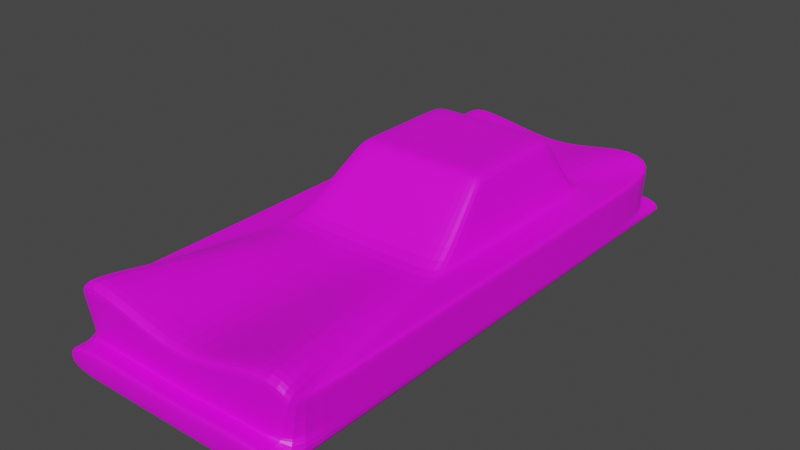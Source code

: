 # Source: better-car.blend  (saved by Blender 3.4.6; exported with 4.5.12 LTS)
import bpy
from mathutils import Matrix  # noqa: F401  (used for matrix-valued properties, if any)

bpy.ops.wm.read_factory_settings(use_empty=True)
scene = bpy.context.scene
scene.name = 'Scene'

# ---- collections
col_collection = bpy.data.collections.new('Collection'); scene.collection.children.link(col_collection)

# ---- images (referenced by path relative to the original .blend; pixels are not part of the script)
import os
ASSET_DIR = os.environ.get("B2B_ASSET_DIR", "")  # directory of the original .blend (textures are referenced by path, not embedded)
HERE = os.path.dirname(os.path.abspath(__file__))  # packed textures are extracted next to this script under _unpacked/

def load_image(name, relpath, width, height, colorspace="sRGB"):
    """Load a texture the original file referenced (path relative to the .blend, or extracted next to this script)."""
    p = next((c for c in (os.path.join(HERE, relpath), os.path.join(ASSET_DIR, relpath)) if relpath and os.path.exists(c)), "")
    if p:
        img = bpy.data.images.load(p, check_existing=True)
        img.name = name
    else:  # same state as the original file: an image datablock whose file is absent (Cycles renders it pink)
        img = bpy.data.images.new(name, width, height)
        img.source = "FILE"
        img.filepath = "//" + (relpath or name)
    img.colorspace_settings.name = colorspace
    return img
img_carbase = load_image('CarBase', 'CarBase.png', 1024, 1024, 'sRGB')

# ---- materials (node trees are filled in below, after node groups)
mat_material = bpy.data.materials.new('Material')
mat_material.alpha_threshold = 0.0
mat_material.use_transparent_shadow = False
mat_material.roughness = 0.5
mat_material.line_color = (0.0, 0.0, 0.0, 1.0)

# ---- material node trees
mat_material.use_nodes = True; mat_material.node_tree.nodes.clear()
_N = mat_material.node_tree.nodes; _L = mat_material.node_tree.links
n0 = _N.new('ShaderNodeOutputMaterial'); n0.name = 'Material Output'; n0.location = (300, 300)
n1 = _N.new('ShaderNodeBsdfPrincipled'); n1.name = 'Principled BSDF'; n1.location = (10, 300)
n1.distribution = 'GGX'
n1.subsurface_method = 'RANDOM_WALK_SKIN'
n1.inputs[3].default_value = 1.45
n1.inputs[27].default_value = (0.0, 0.0, 0.0, 1.0)
n1.inputs[28].default_value = 1.0
n2 = _N.new('ShaderNodeTexImage'); n2.name = 'Image Texture'; n2.location = (-280, 278)
n2.image = img_carbase
_L.new(n1.outputs[0], n0.inputs[0])
_L.new(n2.outputs[0], n1.inputs[0])
n0.is_active_output = True

# ---- world
world_world = bpy.data.worlds.new('World'); scene.world = world_world
world_world.use_nodes = True; world_world.node_tree.nodes.clear()
_N = world_world.node_tree.nodes; _L = world_world.node_tree.links
n0 = _N.new('ShaderNodeOutputWorld'); n0.name = 'World Output'; n0.location = (300, 300)
n1 = _N.new('ShaderNodeBackground'); n1.name = 'Background'; n1.location = (10, 300)
n1.inputs[0].default_value = (0.05088, 0.05088, 0.05088, 1.0)
_L.new(n1.outputs[0], n0.inputs[0])
n0.is_active_output = True
world_world.color = (0.05088, 0.05088, 0.05088)
world_world.use_sun_shadow = False
world_world.sun_shadow_jitter_overblur = 0.0

# ---- meshes
me_cube = bpy.data.meshes.new('Cube')
me_cube.from_pydata([(0.9993, 2.213, 0.15), (0.9993, -2.187, 0.15), (-1.001, 2.213, 0.15), (-1.001, -2.187, 0.15), (0.7049, -1.431, 0.65), (0.7049, 0.4577, 0.65), (-0.7062, 0.4577, 0.65), (-0.7062, -1.431, 0.65), (-1.001, -2.187, 0.65), (0.9993, -2.187, 0.65), (0.9993, 2.213, 0.65), (-1.001, 2.213, 0.65), (0.5638, -1.159, 1.15), (0.5638, -0.2144, 1.15), (-0.5651, -0.2144, 1.15), (-0.5651, -1.159, 1.15), (-0.7907, -2.187, 0.8), (-0.2007, -2.187, 0.65), (0.1993, -2.187, 0.65), (0.8893, -2.187, 0.8), (0.5993, 2.213, 0.15), (0.1993, 2.213, 0.15), (-0.2007, 2.213, 0.15), (-0.6007, 2.213, 0.15), (-0.6007, -2.187, 0.15), (-0.2007, -2.187, 0.15), (0.1993, -2.187, 0.15), (0.5993, -2.187, 0.15), (0.9593, 2.213, 0.9), (0.1993, 2.213, 0.65), (-0.2007, 2.213, 0.65), (-0.9607, 2.213, 0.9), (-0.424, -1.431, 0.65), (-0.1418, -1.431, 0.65), (0.1405, -1.431, 0.65), (0.4227, -1.431, 0.65), (0.4227, 0.4577, 0.65), (0.1405, 0.4577, 0.65), (-0.1418, 0.4577, 0.65), (-0.424, 0.4577, 0.65), (-0.3393, -1.159, 1.15), (-0.1135, -1.159, 1.15), (0.1122, -1.159, 1.15), (0.338, -1.159, 1.15), (0.338, -0.2144, 1.15), (0.1122, -0.2144, 1.15), (-0.1135, -0.2144, 1.15), (-0.3393, -0.2144, 1.15), (0.9993, 2.213, 0.575), (-1.001, 2.213, 0.575), (-1.001, -2.187, 0.575), (0.9993, -2.187, 0.575), (0.8458, -2.187, 0.7025), (0.1993, -2.187, 0.575), (-0.2007, -2.187, 0.575), (-0.7622, -2.187, 0.7025), (-0.9067, 2.213, 0.7875), (-0.2007, 2.213, 0.575), (0.1993, 2.213, 0.575), (0.9053, 2.213, 0.7875), (-1.001, 2.213, 0.3525), (-1.001, -2.187, 0.2925), (0.9993, -2.187, 0.2925), (0.9993, 2.213, 0.3525), (0.624, -2.187, 0.3053), (0.1993, -2.187, 0.2925), (-0.2007, -2.187, 0.2925), (-0.6168, -2.187, 0.3053), (-0.6313, 2.213, 0.3738), (-0.2007, 2.213, 0.3525), (0.1993, 2.213, 0.3525), (0.6299, 2.213, 0.3738), (0.9993, 2.363, 0.15), (-1.001, 2.363, 0.15), (0.5993, 2.363, 0.15), (0.1993, 2.363, 0.15), (-0.2007, 2.363, 0.15), (-0.6007, 2.363, 0.15), (-1.001, 2.363, 0.3525), (0.9993, 2.363, 0.3525), (-0.6313, 2.363, 0.3738), (-0.2007, 2.363, 0.3525), (0.1993, 2.363, 0.3525), (0.6299, 2.363, 0.3738), (0.9993, -2.337, 0.15), (-1.001, -2.337, 0.15), (-0.6007, -2.337, 0.15), (-0.2007, -2.337, 0.15), (0.1993, -2.337, 0.15), (0.5993, -2.337, 0.15), (-1.001, -2.337, 0.2925), (0.9993, -2.337, 0.2925), (0.624, -2.337, 0.3053), (0.1993, -2.337, 0.2925), (-0.2007, -2.337, 0.2925), (-0.6168, -2.337, 0.3053), (0.624, -2.209, 0.3053), (0.9993, -2.209, 0.2925), (-0.6168, -2.209, 0.3053), (-0.2007, -2.209, 0.2925), (-0.6007, -2.209, 0.15), (-0.2007, -2.209, 0.15), (-1.001, -2.209, 0.2925), (-1.001, -2.209, 0.15), (0.1993, -2.209, 0.2925), (0.1993, -2.209, 0.15), (0.9993, -2.209, 0.15), (0.5993, -2.209, 0.15), (0.9993, -2.298, 0.2925), (-0.2007, -2.298, 0.2925), (-0.6007, -2.298, 0.15), (-1.001, -2.298, 0.2925), (0.9993, -2.298, 0.15), (0.624, -2.298, 0.3053), (-0.6168, -2.298, 0.3053), (-0.2007, -2.298, 0.15), (-1.001, -2.298, 0.15), (0.1993, -2.298, 0.2925), (0.1993, -2.298, 0.15), (0.5993, -2.298, 0.15), (-1.001, 2.326, 0.3525), (-1.001, 2.326, 0.15), (0.1993, 2.326, 0.3525), (-0.2007, 2.326, 0.3525), (0.5993, 2.326, 0.15), (0.1993, 2.326, 0.15), (0.6299, 2.326, 0.3738), (0.9993, 2.326, 0.3525), (-0.6313, 2.326, 0.3738), (-0.2007, 2.326, 0.15), (0.9993, 2.326, 0.15), (-0.6007, 2.326, 0.15), (-1.001, 2.247, 0.3525), (0.1993, 2.247, 0.3525), (0.1993, 2.247, 0.15), (0.6299, 2.247, 0.3738), (0.9993, 2.247, 0.3525), (-0.6313, 2.247, 0.3738), (-0.2007, 2.247, 0.15), (0.9993, 2.247, 0.15), (-1.001, 2.247, 0.15), (-0.2007, 2.247, 0.3525), (0.5993, 2.247, 0.15), (-0.6007, 2.247, 0.15), (0.9993, 2.213, 0.3748), (0.6462, -2.187, 0.345), (0.1993, -2.187, 0.3208), (-0.2007, -2.187, 0.3208), (-0.6313, -2.187, 0.345), (-0.6588, 2.213, 0.4151), (-0.2007, 2.213, 0.3748), (0.1993, 2.213, 0.3748), (0.6575, 2.213, 0.4151), (-1.001, 2.213, 0.3748), (-1.001, -2.187, 0.3208), (0.9993, -2.187, 0.3208), (-0.7356, -1.506, 0.65), (0.7343, -1.506, 0.65), (0.7343, 0.6333, 0.65), (-0.7356, 0.6333, 0.65), (0.4763, 0.6333, 0.675), (0.1463, 0.6333, 0.65), (-0.1476, 0.6333, 0.65), (-0.4776, 0.6333, 0.675), (-0.4606, -1.506, 0.665), (-0.1476, -1.506, 0.65), (0.1463, -1.506, 0.65), (0.4693, -1.506, 0.665), (0.9463, -2.05, 0.65), (0.9463, 1.897, 0.65), (0.8627, 1.897, 0.855), (0.1887, 1.897, 0.65), (-0.19, 1.897, 0.65), (-0.864, 1.897, 0.855), (-0.7246, -2.05, 0.773), (-0.19, -2.05, 0.65), (0.1887, -2.05, 0.65), (0.8053, -2.05, 0.773), (-0.9476, -2.05, 0.65), (-0.9476, 1.897, 0.65), (0.9993, 1.773, 0.65), (-1.001, 1.773, 0.65), (0.9993, 1.773, 0.15), (-1.001, 1.773, 0.15), (0.7049, 0.2688, 0.65), (-0.7062, 0.2688, 0.65), (0.5638, -0.3088, 1.15), (-0.5651, -0.3088, 1.15), (0.338, -0.3088, 1.15), (0.1122, -0.3088, 1.15), (-0.1135, -0.3088, 1.15), (-0.3393, -0.3088, 1.15), (0.5993, 1.773, 0.15), (0.1993, 1.773, 0.15), (-0.2007, 1.773, 0.15), (-0.6007, 1.773, 0.15), (0.9993, 1.773, 0.575), (-1.001, 1.773, 0.575), (-1.001, 1.773, 0.3465), (0.9993, 1.773, 0.3465), (-1.001, 1.773, 0.3694), (0.9993, 1.773, 0.3694), (-0.7356, 0.4193, 0.65), (0.7343, 0.4193, 0.65), (-0.9476, 1.503, 0.65), (0.9463, 1.503, 0.65), (-1.001, -1.395, 0.65), (-1.001, -1.395, 0.15), (-0.7062, -1.091, 0.65), (-0.5651, -0.9887, 1.15), (0.5993, -1.395, 0.15), (0.1993, -1.395, 0.15), (-0.2007, -1.395, 0.15), (-0.6007, -1.395, 0.15), (-1.001, -1.395, 0.575), (-1.001, -1.395, 0.3033), (-1.001, -1.395, 0.3305), (0.7343, -1.121, 0.65), (0.9463, -1.34, 0.65), (0.9993, -1.395, 0.65), (0.9993, -1.395, 0.15), (0.7049, -1.091, 0.65), (0.5638, -0.9887, 1.15), (0.338, -0.9887, 1.15), (0.1122, -0.9887, 1.15), (-0.1135, -0.9887, 1.15), (-0.3393, -0.9887, 1.15), (0.9993, -1.395, 0.575), (0.9993, -1.395, 0.3033), (0.9993, -1.395, 0.3305), (-0.7356, -1.121, 0.65), (-0.9476, -1.34, 0.65), (-0.5933, -0.08, 1.05), (-0.5933, -1.213, 1.05), (0.592, -1.213, 1.05), (0.592, -0.08, 1.05), (-0.3562, -0.08, 1.05), (-0.1192, -0.08, 1.05), (0.1179, -0.08, 1.05), (0.3549, -0.08, 1.05), (0.3549, -1.213, 1.05), (0.1179, -1.213, 1.05), (-0.1192, -1.213, 1.05), (-0.3562, -1.213, 1.05), (0.592, -0.1933, 1.05), (-0.5933, -0.1933, 1.05), (-0.5933, -1.009, 1.05), (0.592, -1.009, 1.05)], [], [(213, 24, 3, 207), (197, 181, 11, 49), (245, 187, 14, 232), (59, 28, 10, 48), (55, 16, 8, 50), (227, 219, 9, 51), (177, 19, 9, 168), (205, 180, 10, 169), (231, 206, 8, 178), (173, 31, 11, 179), (226, 209, 15, 40), (243, 40, 15, 233), (239, 44, 13, 235), (247, 222, 12, 234), (232, 14, 47, 236), (236, 47, 46, 237), (237, 46, 45, 238), (238, 45, 44, 239), (234, 12, 43, 240), (240, 43, 42, 241), (241, 42, 41, 242), (242, 41, 40, 243), (222, 223, 43, 12), (223, 224, 42, 43), (224, 225, 41, 42), (225, 226, 40, 41), (169, 10, 28, 170), (170, 28, 29, 171), (171, 29, 30, 172), (172, 30, 31, 173), (178, 8, 16, 174), (174, 16, 17, 175), (175, 17, 18, 176), (176, 18, 19, 177), (51, 9, 19, 52), (52, 19, 18, 53), (53, 18, 17, 54), (54, 17, 16, 55), (49, 11, 31, 56), (56, 31, 30, 57), (57, 30, 29, 58), (58, 29, 28, 59), (220, 1, 27, 210), (210, 27, 26, 211), (211, 26, 25, 212), (212, 25, 24, 213), (151, 58, 59, 152), (150, 57, 58, 151), (149, 56, 57, 150), (153, 49, 56, 149), (147, 54, 55, 148), (146, 53, 54, 147), (145, 52, 53, 146), (155, 51, 52, 145), (229, 227, 51, 155), (148, 55, 50, 154), (152, 59, 48, 144), (200, 197, 49, 153), (183, 198, 60, 2), (127, 79, 83, 126), (117, 93, 92, 113), (220, 228, 62, 1), (116, 85, 90, 111), (115, 87, 86, 110), (113, 92, 91, 108), (114, 95, 94, 109), (126, 83, 82, 122), (125, 75, 74, 124), (120, 78, 73, 121), (122, 82, 81, 123), (74, 83, 79, 72), (73, 78, 80, 77), (77, 80, 81, 76), (76, 81, 82, 75), (75, 82, 83, 74), (128, 80, 78, 120), (129, 76, 75, 125), (130, 72, 79, 127), (123, 81, 80, 128), (121, 73, 77, 131), (131, 77, 76, 129), (124, 74, 72, 130), (86, 95, 90, 85), (84, 91, 92, 89), (89, 92, 93, 88), (88, 93, 94, 87), (87, 94, 95, 86), (118, 88, 87, 115), (111, 90, 95, 114), (108, 91, 84, 112), (109, 94, 93, 117), (119, 89, 88, 118), (112, 84, 89, 119), (110, 86, 85, 116), (24, 100, 103, 3), (1, 106, 107, 27), (27, 107, 105, 26), (66, 99, 104, 65), (62, 97, 106, 1), (61, 102, 98, 67), (26, 105, 101, 25), (67, 98, 99, 66), (64, 96, 97, 62), (25, 101, 100, 24), (3, 103, 102, 61), (65, 104, 96, 64), (100, 110, 116, 103), (106, 112, 119, 107), (107, 119, 118, 105), (99, 109, 117, 104), (97, 108, 112, 106), (102, 111, 114, 98), (105, 118, 115, 101), (98, 114, 109, 99), (96, 113, 108, 97), (101, 115, 110, 100), (103, 116, 111, 102), (104, 117, 113, 96), (142, 124, 130, 139), (143, 131, 129, 138), (140, 121, 131, 143), (141, 123, 128, 137), (139, 130, 127, 136), (138, 129, 125, 134), (137, 128, 120, 132), (133, 122, 123, 141), (132, 120, 121, 140), (134, 125, 124, 142), (135, 126, 122, 133), (136, 127, 126, 135), (63, 136, 135, 71), (71, 135, 133, 70), (21, 134, 142, 20), (60, 132, 140, 2), (70, 133, 141, 69), (68, 137, 132, 60), (22, 138, 134, 21), (0, 139, 136, 63), (69, 141, 137, 68), (2, 140, 143, 23), (23, 143, 138, 22), (20, 142, 139, 0), (198, 200, 153, 60), (71, 152, 144, 63), (67, 148, 154, 61), (228, 229, 155, 62), (62, 155, 145, 64), (64, 145, 146, 65), (65, 146, 147, 66), (66, 147, 148, 67), (60, 153, 149, 68), (68, 149, 150, 69), (69, 150, 151, 70), (70, 151, 152, 71), (34, 166, 167, 35), (33, 165, 166, 34), (32, 164, 165, 33), (7, 156, 164, 32), (38, 162, 163, 39), (37, 161, 162, 38), (36, 160, 161, 37), (5, 158, 160, 36), (39, 163, 159, 6), (208, 230, 156, 7), (184, 203, 158, 5), (35, 167, 157, 4), (166, 176, 177, 167), (165, 175, 176, 166), (164, 174, 175, 165), (156, 178, 174, 164), (162, 172, 173, 163), (161, 171, 172, 162), (160, 170, 171, 161), (158, 169, 170, 160), (163, 173, 179, 159), (230, 231, 178, 156), (203, 205, 169, 158), (167, 177, 168, 157), (217, 218, 205, 203), (159, 179, 204, 202), (221, 217, 203, 184), (6, 159, 202, 185), (63, 144, 201, 199), (215, 216, 200, 198), (0, 63, 199, 182), (207, 215, 198, 183), (216, 214, 197, 200), (144, 48, 196, 201), (22, 194, 195, 23), (21, 193, 194, 22), (20, 192, 193, 21), (0, 182, 192, 20), (46, 47, 191, 190), (45, 46, 190, 189), (44, 45, 189, 188), (13, 44, 188, 186), (235, 13, 186, 244), (47, 14, 187, 191), (179, 11, 181, 204), (218, 219, 180, 205), (48, 10, 180, 196), (246, 209, 187, 245), (214, 206, 181, 197), (23, 195, 183, 2), (50, 8, 206, 214), (233, 15, 209, 246), (168, 9, 219, 218), (154, 50, 214, 216), (3, 61, 215, 207), (61, 154, 216, 215), (4, 157, 217, 221), (157, 168, 218, 217), (202, 204, 231, 230), (185, 202, 230, 208), (199, 201, 229, 228), (182, 199, 228, 220), (201, 196, 227, 229), (194, 212, 213, 195), (193, 211, 212, 194), (192, 210, 211, 193), (182, 220, 210, 192), (190, 191, 226, 225), (189, 190, 225, 224), (188, 189, 224, 223), (186, 188, 223, 222), (244, 186, 222, 247), (191, 187, 209, 226), (204, 181, 206, 231), (196, 180, 219, 227), (195, 213, 207, 183), (184, 244, 247, 221), (7, 233, 246, 208), (208, 246, 245, 185), (5, 235, 244, 184), (33, 242, 243, 32), (34, 241, 242, 33), (35, 240, 241, 34), (4, 234, 240, 35), (37, 238, 239, 36), (38, 237, 238, 37), (39, 236, 237, 38), (6, 232, 236, 39), (221, 247, 234, 4), (36, 239, 235, 5), (32, 243, 233, 7), (185, 245, 232, 6)])
_uv = me_cube.uv_layers.new(name='UVMap')
_uv.uv.foreach_set('vector', [0.07195, 0.5701, 0.07195, 0.6876, 0.01261, 0.6876, 0.01261, 0.5701, 0.7193, 0.6223, 0.7304, 0.6223, 0.7304, 0.6876, 0.7193, 0.6876, 0.8699, 0.7531, 0.8548, 0.7703, 0.8548, 0.7563, 0.8699, 0.7363, 0.9193, 0.2954, 0.936, 0.3034, 0.8989, 0.3093, 0.8878, 0.3093, 0.9148, 0.5958, 0.9291, 0.6001, 0.9071, 0.6312, 0.8961, 0.6312, 0.8185, 0.57, 0.8296, 0.57, 0.8296, 0.6875, 0.8185, 0.6875, 0.5988, 0.6939, 0.6188, 0.6907, 0.6188, 0.7141, 0.5987, 0.7137, 0.6234, 0.56, 0.6312, 0.6002, 0.6312, 0.6655, 0.6234, 0.6186, 0.3424, 0.1384, 0.3345, 0.1303, 0.3345, 0.01278, 0.3424, 0.03296, 0.6883, 0.735, 0.6939, 0.7821, 0.6564, 0.7821, 0.6571, 0.7351, 0.4325, 0.1899, 0.3991, 0.1899, 0.3991, 0.1647, 0.4325, 0.1647, 0.4991, 0.8481, 0.5151, 0.8456, 0.5151, 0.8791, 0.4991, 0.8833, 0.5355, 0.3248, 0.533, 0.3048, 0.5665, 0.3048, 0.5707, 0.3248, 0.395, 0.9084, 0.4101, 0.9054, 0.4101, 0.9306, 0.395, 0.9386, 0.3949, 0.3248, 0.3991, 0.3048, 0.4325, 0.3048, 0.4301, 0.3248, 0.4301, 0.3248, 0.4325, 0.3048, 0.466, 0.3048, 0.4652, 0.3248, 0.4652, 0.3248, 0.466, 0.3048, 0.4995, 0.3048, 0.5004, 0.3248, 0.5004, 0.3248, 0.4995, 0.3048, 0.533, 0.3048, 0.5355, 0.3248, 0.4991, 0.7074, 0.5151, 0.7116, 0.5151, 0.7451, 0.4991, 0.7426, 0.4991, 0.7426, 0.5151, 0.7451, 0.5151, 0.7786, 0.4991, 0.7778, 0.4991, 0.7778, 0.5151, 0.7786, 0.5151, 0.8121, 0.4991, 0.8129, 0.4991, 0.8129, 0.5151, 0.8121, 0.5151, 0.8456, 0.4991, 0.8481, 0.5665, 0.1899, 0.533, 0.1899, 0.533, 0.1647, 0.5665, 0.1647, 0.533, 0.1899, 0.4995, 0.1899, 0.4995, 0.1647, 0.533, 0.1647, 0.4995, 0.1899, 0.466, 0.1899, 0.466, 0.1647, 0.4995, 0.1647, 0.466, 0.1899, 0.4325, 0.1899, 0.4325, 0.1647, 0.466, 0.1647, 0.7559, 0.7351, 0.7565, 0.7821, 0.7191, 0.7821, 0.7246, 0.735, 0.6109, 0.6184, 0.6252, 0.6652, 0.5125, 0.6655, 0.511, 0.6186, 0.511, 0.6186, 0.5125, 0.6655, 0.4532, 0.6655, 0.4548, 0.6186, 0.4548, 0.6186, 0.4532, 0.6655, 0.3404, 0.6652, 0.3548, 0.6184, 0.3424, 0.03296, 0.3345, 0.01278, 0.3657, 0.01261, 0.3754, 0.03282, 0.3754, 0.03282, 0.3657, 0.01261, 0.4532, 0.01278, 0.4548, 0.03296, 0.4548, 0.03296, 0.4532, 0.01278, 0.5125, 0.01277, 0.511, 0.03296, 0.511, 0.03296, 0.5125, 0.01277, 0.6149, 0.01261, 0.6024, 0.03282, 0.8961, 0.3345, 0.9071, 0.3345, 0.9291, 0.3508, 0.9148, 0.3573, 0.9148, 0.3573, 0.9291, 0.3508, 0.9071, 0.4532, 0.8961, 0.4532, 0.8961, 0.4532, 0.9071, 0.4532, 0.9071, 0.5125, 0.8961, 0.5125, 0.8961, 0.5125, 0.9071, 0.5125, 0.9291, 0.6001, 0.9148, 0.5958, 0.8878, 0.01261, 0.8989, 0.01261, 0.936, 0.01855, 0.9193, 0.02656, 0.9193, 0.02656, 0.936, 0.01855, 0.8989, 0.1313, 0.8878, 0.1313, 0.8878, 0.1313, 0.8989, 0.1313, 0.8989, 0.1906, 0.8878, 0.1906, 0.8878, 0.1906, 0.8989, 0.1906, 0.936, 0.3034, 0.9193, 0.2954, 0.3093, 0.5701, 0.3093, 0.6876, 0.25, 0.6876, 0.25, 0.5701, 0.25, 0.5701, 0.25, 0.6876, 0.1906, 0.6876, 0.1906, 0.5701, 0.1906, 0.5701, 0.1906, 0.6876, 0.1313, 0.6876, 0.1313, 0.5701, 0.1313, 0.5701, 0.1313, 0.6876, 0.07195, 0.6876, 0.07195, 0.5701, 0.8581, 0.1906, 0.8878, 0.1906, 0.9193, 0.2954, 0.8641, 0.2586, 0.8581, 0.1313, 0.8878, 0.1313, 0.8878, 0.1906, 0.8581, 0.1906, 0.8641, 0.06333, 0.9193, 0.02656, 0.8878, 0.1313, 0.8581, 0.1313, 0.8581, 0.01261, 0.8878, 0.01261, 0.9193, 0.02656, 0.8641, 0.06333, 0.8589, 0.5125, 0.8961, 0.5125, 0.9148, 0.5958, 0.8625, 0.5764, 0.8589, 0.4532, 0.8961, 0.4532, 0.8961, 0.5125, 0.8589, 0.5125, 0.8625, 0.3869, 0.9148, 0.3573, 0.8961, 0.4532, 0.8589, 0.4532, 0.8589, 0.3345, 0.8961, 0.3345, 0.9148, 0.3573, 0.8625, 0.3869, 0.7823, 0.5701, 0.8185, 0.57, 0.8185, 0.6875, 0.7809, 0.6876, 0.8625, 0.5764, 0.9148, 0.5958, 0.8961, 0.6312, 0.8589, 0.6312, 0.8641, 0.2586, 0.9193, 0.2954, 0.8878, 0.3093, 0.8581, 0.3093, 0.6889, 0.6223, 0.7193, 0.6223, 0.7193, 0.6876, 0.6897, 0.6876, 0.6564, 0.6223, 0.6855, 0.6223, 0.6864, 0.6876, 0.6564, 0.6875, 0.9723, 0.6564, 0.9779, 0.6564, 0.9778, 0.7112, 0.9723, 0.7112, 0.9778, 0.1906, 0.9835, 0.1906, 0.9835, 0.2536, 0.9778, 0.2536, 0.7556, 0.5701, 0.7783, 0.5701, 0.7767, 0.6876, 0.7556, 0.6876, 0.6564, 0.01829, 0.6564, 0.01261, 0.6775, 0.01263, 0.6775, 0.0183, 0.1313, 0.7042, 0.1313, 0.7098, 0.07195, 0.7098, 0.07195, 0.7042, 0.9778, 0.2536, 0.9835, 0.2536, 0.9835, 0.3093, 0.9778, 0.3093, 0.9778, 0.06955, 0.9835, 0.06955, 0.9835, 0.1313, 0.9778, 0.1313, 0.9723, 0.7112, 0.9778, 0.7112, 0.9779, 0.7751, 0.9723, 0.7751, 0.1906, 0.01818, 0.1906, 0.01261, 0.25, 0.01261, 0.25, 0.01818, 0.6864, 0.7043, 0.6864, 0.7098, 0.6564, 0.7098, 0.6564, 0.7042, 0.9723, 0.7751, 0.9779, 0.7751, 0.9779, 0.8345, 0.9723, 0.8345, 0.5403, 0.9281, 0.5735, 0.9326, 0.5703, 0.9874, 0.5403, 0.9874, 0.5403, 0.6907, 0.5703, 0.6907, 0.5735, 0.7455, 0.5403, 0.75, 0.5403, 0.75, 0.5735, 0.7455, 0.5703, 0.8094, 0.5403, 0.8094, 0.5403, 0.8094, 0.5703, 0.8094, 0.5703, 0.8687, 0.5403, 0.8687, 0.5403, 0.8687, 0.5703, 0.8687, 0.5735, 0.9326, 0.5403, 0.9281, 0.9723, 0.8983, 0.9778, 0.8983, 0.9779, 0.9531, 0.9723, 0.9531, 0.1313, 0.01818, 0.1313, 0.01261, 0.1906, 0.01261, 0.1906, 0.01818, 0.7556, 0.0182, 0.7556, 0.01263, 0.7856, 0.01261, 0.7856, 0.01818, 0.9723, 0.8345, 0.9779, 0.8345, 0.9778, 0.8983, 0.9723, 0.8983, 0.01261, 0.01818, 0.01261, 0.01261, 0.07195, 0.01261, 0.07195, 0.01818, 0.07195, 0.01818, 0.07195, 0.01261, 0.1313, 0.01261, 0.1313, 0.01818, 0.25, 0.01818, 0.25, 0.01261, 0.3093, 0.01261, 0.3093, 0.01818, 0.9543, 0.5719, 0.977, 0.5743, 0.9751, 0.6312, 0.9543, 0.6312, 0.9543, 0.3345, 0.9751, 0.3345, 0.977, 0.3902, 0.9543, 0.3939, 0.9543, 0.3939, 0.977, 0.3902, 0.9751, 0.4532, 0.9543, 0.4532, 0.9543, 0.4532, 0.9751, 0.4532, 0.9751, 0.5125, 0.9543, 0.5125, 0.9543, 0.5125, 0.9751, 0.5125, 0.977, 0.5743, 0.9543, 0.5719, 0.1906, 0.7042, 0.1906, 0.7098, 0.1313, 0.7098, 0.1313, 0.7042, 0.9778, 0.01261, 0.9835, 0.01261, 0.9835, 0.06955, 0.9778, 0.06955, 0.7767, 0.7041, 0.7767, 0.7098, 0.7556, 0.7098, 0.7556, 0.7041, 0.9778, 0.1313, 0.9835, 0.1313, 0.9835, 0.1906, 0.9778, 0.1906, 0.25, 0.7042, 0.25, 0.7098, 0.1906, 0.7098, 0.1906, 0.7042, 0.3093, 0.7042, 0.3093, 0.7098, 0.25, 0.7098, 0.25, 0.7042, 0.07195, 0.7042, 0.07195, 0.7098, 0.01261, 0.7098, 0.01261, 0.7042, 0.07195, 0.6876, 0.07195, 0.6909, 0.01261, 0.6909, 0.01261, 0.6876, 0.3093, 0.6876, 0.3093, 0.6909, 0.25, 0.6909, 0.25, 0.6876, 0.25, 0.6876, 0.25, 0.6909, 0.1906, 0.6909, 0.1906, 0.6876, 0.9612, 0.1313, 0.9646, 0.1313, 0.9646, 0.1906, 0.9612, 0.1906, 0.7767, 0.6876, 0.7767, 0.6909, 0.7556, 0.6909, 0.7556, 0.6876, 0.9612, 0.01261, 0.9646, 0.01261, 0.9646, 0.06955, 0.9613, 0.06955, 0.1906, 0.6876, 0.1906, 0.6909, 0.1313, 0.6909, 0.1313, 0.6876, 0.9613, 0.06955, 0.9646, 0.06955, 0.9646, 0.1313, 0.9612, 0.1313, 0.9613, 0.2536, 0.9646, 0.2536, 0.9646, 0.3093, 0.9612, 0.3093, 0.1313, 0.6876, 0.1313, 0.6909, 0.07195, 0.6909, 0.07195, 0.6876, 0.6564, 0.03486, 0.6564, 0.03153, 0.6775, 0.03154, 0.6775, 0.03488, 0.9612, 0.1906, 0.9646, 0.1906, 0.9646, 0.2536, 0.9613, 0.2536, 0.07195, 0.6909, 0.07195, 0.7042, 0.01261, 0.7042, 0.01261, 0.6909, 0.3093, 0.6909, 0.3093, 0.7042, 0.25, 0.7042, 0.25, 0.6909, 0.25, 0.6909, 0.25, 0.7042, 0.1906, 0.7042, 0.1906, 0.6909, 0.9646, 0.1313, 0.9778, 0.1313, 0.9778, 0.1906, 0.9646, 0.1906, 0.7767, 0.6909, 0.7767, 0.7041, 0.7556, 0.7041, 0.7556, 0.6909, 0.9646, 0.01261, 0.9778, 0.01261, 0.9778, 0.06955, 0.9646, 0.06955, 0.1906, 0.6909, 0.1906, 0.7042, 0.1313, 0.7042, 0.1313, 0.6909, 0.9646, 0.06955, 0.9778, 0.06955, 0.9778, 0.1313, 0.9646, 0.1313, 0.9646, 0.2536, 0.9778, 0.2536, 0.9778, 0.3093, 0.9646, 0.3093, 0.1313, 0.6909, 0.1313, 0.7042, 0.07195, 0.7042, 0.07195, 0.6909, 0.6564, 0.03153, 0.6564, 0.01829, 0.6775, 0.0183, 0.6775, 0.03154, 0.9646, 0.1906, 0.9778, 0.1906, 0.9778, 0.2536, 0.9646, 0.2536, 0.25, 0.02986, 0.25, 0.01818, 0.3093, 0.01818, 0.3093, 0.02986, 0.07195, 0.02986, 0.07195, 0.01818, 0.1313, 0.01818, 0.1313, 0.02986, 0.01261, 0.02986, 0.01261, 0.01818, 0.07195, 0.01818, 0.07195, 0.02986, 0.9606, 0.8345, 0.9723, 0.8345, 0.9723, 0.8983, 0.9606, 0.8983, 0.7556, 0.02988, 0.7556, 0.0182, 0.7856, 0.01818, 0.7856, 0.02986, 0.1313, 0.02986, 0.1313, 0.01818, 0.1906, 0.01818, 0.1906, 0.02986, 0.9606, 0.8983, 0.9723, 0.8983, 0.9723, 0.9531, 0.9606, 0.9531, 0.9606, 0.7751, 0.9723, 0.7751, 0.9723, 0.8345, 0.9606, 0.8345, 0.6864, 0.6926, 0.6864, 0.7043, 0.6564, 0.7042, 0.6564, 0.6926, 0.1906, 0.02986, 0.1906, 0.01818, 0.25, 0.01818, 0.25, 0.02986, 0.9606, 0.7112, 0.9723, 0.7112, 0.9723, 0.7751, 0.9606, 0.7751, 0.9606, 0.6564, 0.9723, 0.6564, 0.9723, 0.7112, 0.9606, 0.7112, 0.9556, 0.6564, 0.9606, 0.6564, 0.9606, 0.7112, 0.9556, 0.7112, 0.9556, 0.7112, 0.9606, 0.7112, 0.9606, 0.7751, 0.9556, 0.7751, 0.1906, 0.03486, 0.1906, 0.02986, 0.25, 0.02986, 0.25, 0.03486, 0.6864, 0.6876, 0.6864, 0.6926, 0.6564, 0.6926, 0.6564, 0.6875, 0.9556, 0.7751, 0.9606, 0.7751, 0.9606, 0.8345, 0.9556, 0.8345, 0.9556, 0.8983, 0.9606, 0.8983, 0.9606, 0.9531, 0.9556, 0.9531, 0.1313, 0.03486, 0.1313, 0.02986, 0.1906, 0.02986, 0.1906, 0.03486, 0.7556, 0.03488, 0.7556, 0.02988, 0.7856, 0.02986, 0.7856, 0.03486, 0.9556, 0.8345, 0.9606, 0.8345, 0.9606, 0.8983, 0.9556, 0.8983, 0.01261, 0.03486, 0.01261, 0.02986, 0.07195, 0.02986, 0.07195, 0.03486, 0.07195, 0.03486, 0.07195, 0.02986, 0.1313, 0.02986, 0.1313, 0.03486, 0.25, 0.03486, 0.25, 0.02986, 0.3093, 0.02986, 0.3093, 0.03486, 0.6855, 0.6223, 0.6889, 0.6223, 0.6897, 0.6876, 0.6864, 0.6876, 0.858, 0.2545, 0.8641, 0.2586, 0.8581, 0.3093, 0.8548, 0.3093, 0.8567, 0.5743, 0.8625, 0.5764, 0.8589, 0.6312, 0.8548, 0.6312, 0.7783, 0.5701, 0.7823, 0.5701, 0.7809, 0.6876, 0.7767, 0.6876, 0.8548, 0.3345, 0.8589, 0.3345, 0.8625, 0.3869, 0.8567, 0.3902, 0.8567, 0.3902, 0.8625, 0.3869, 0.8589, 0.4532, 0.8548, 0.4532, 0.8548, 0.4532, 0.8589, 0.4532, 0.8589, 0.5125, 0.8548, 0.5125, 0.8548, 0.5125, 0.8589, 0.5125, 0.8625, 0.5764, 0.8567, 0.5743, 0.8548, 0.01261, 0.8581, 0.01261, 0.8641, 0.06333, 0.858, 0.06741, 0.858, 0.06741, 0.8641, 0.06333, 0.8581, 0.1313, 0.8548, 0.1313, 0.8548, 0.1313, 0.8581, 0.1313, 0.8581, 0.1906, 0.8548, 0.1906, 0.8548, 0.1906, 0.8581, 0.1906, 0.8641, 0.2586, 0.858, 0.2545, 0.5038, 0.1249, 0.5047, 0.1137, 0.5526, 0.1137, 0.5457, 0.1249, 0.4619, 0.1249, 0.4611, 0.1137, 0.5047, 0.1137, 0.5038, 0.1249, 0.4201, 0.1249, 0.4146, 0.1137, 0.4611, 0.1137, 0.4619, 0.1249, 0.3782, 0.1249, 0.3738, 0.1137, 0.4146, 0.1137, 0.4201, 0.1249, 0.4619, 0.405, 0.4611, 0.4311, 0.4121, 0.431, 0.4201, 0.405, 0.5038, 0.405, 0.5047, 0.4311, 0.4611, 0.4311, 0.4619, 0.405, 0.5457, 0.405, 0.5536, 0.431, 0.5047, 0.4311, 0.5038, 0.405, 0.5875, 0.405, 0.5919, 0.4311, 0.5536, 0.431, 0.5457, 0.405, 0.4201, 0.405, 0.4121, 0.431, 0.3738, 0.4311, 0.3782, 0.405, 0.3782, 0.1753, 0.3738, 0.1708, 0.3738, 0.1137, 0.3782, 0.1249, 0.5875, 0.377, 0.5919, 0.3993, 0.5919, 0.4311, 0.5875, 0.405, 0.5457, 0.1249, 0.5526, 0.1137, 0.5919, 0.1137, 0.5875, 0.1249, 0.5047, 0.1137, 0.511, 0.03296, 0.6024, 0.03282, 0.5526, 0.1137, 0.4611, 0.1137, 0.4548, 0.03296, 0.511, 0.03296, 0.5047, 0.1137, 0.4146, 0.1137, 0.3754, 0.03282, 0.4548, 0.03296, 0.4611, 0.1137, 0.3738, 0.1137, 0.3424, 0.03296, 0.3754, 0.03282, 0.4146, 0.1137, 0.4611, 0.4311, 0.4548, 0.6186, 0.3548, 0.6184, 0.4121, 0.431, 0.5047, 0.4311, 0.511, 0.6186, 0.4548, 0.6186, 0.4611, 0.4311, 0.5536, 0.431, 0.6109, 0.6184, 0.511, 0.6186, 0.5047, 0.4311, 0.5919, 0.4311, 0.6234, 0.6186, 0.6109, 0.6184, 0.5536, 0.431, 0.4121, 0.431, 0.3548, 0.6184, 0.3424, 0.6186, 0.3738, 0.4311, 0.3738, 0.1708, 0.3424, 0.1384, 0.3424, 0.03296, 0.3738, 0.1137, 0.5919, 0.3993, 0.6234, 0.56, 0.6234, 0.6186, 0.5919, 0.4311, 0.5526, 0.1137, 0.6024, 0.03282, 0.6234, 0.03295, 0.5919, 0.1137, 0.5919, 0.1708, 0.6234, 0.1384, 0.6234, 0.56, 0.5919, 0.3993, 0.3738, 0.4311, 0.3424, 0.6186, 0.3424, 0.56, 0.3738, 0.3993, 0.5875, 0.1753, 0.5919, 0.1708, 0.5919, 0.3993, 0.5875, 0.377, 0.3782, 0.405, 0.3738, 0.4311, 0.3738, 0.3993, 0.3782, 0.377, 0.7856, 0.03486, 0.7889, 0.03486, 0.7881, 0.1001, 0.7847, 0.1001, 0.6791, 0.1524, 0.6831, 0.1524, 0.6889, 0.6223, 0.6855, 0.6223, 0.7556, 0.03488, 0.7856, 0.03486, 0.7847, 0.1001, 0.7556, 0.1002, 0.6564, 0.1523, 0.6791, 0.1524, 0.6855, 0.6223, 0.6564, 0.6223, 0.6831, 0.1524, 0.7193, 0.1524, 0.7193, 0.6223, 0.6889, 0.6223, 0.7889, 0.03486, 0.8185, 0.03484, 0.8185, 0.1001, 0.7881, 0.1001, 0.1313, 0.03486, 0.1313, 0.1001, 0.07195, 0.1001, 0.07195, 0.03486, 0.1906, 0.03486, 0.1906, 0.1001, 0.1313, 0.1001, 0.1313, 0.03486, 0.25, 0.03486, 0.25, 0.1001, 0.1906, 0.1001, 0.1906, 0.03486, 0.3093, 0.03486, 0.3093, 0.1001, 0.25, 0.1001, 0.25, 0.03486, 0.466, 0.3048, 0.4325, 0.3048, 0.4325, 0.2908, 0.466, 0.2908, 0.4995, 0.3048, 0.466, 0.3048, 0.466, 0.2908, 0.4995, 0.2908, 0.533, 0.3048, 0.4995, 0.3048, 0.4995, 0.2908, 0.533, 0.2908, 0.5665, 0.3048, 0.533, 0.3048, 0.533, 0.2908, 0.5665, 0.2908, 0.395, 0.7706, 0.4101, 0.7905, 0.4101, 0.8046, 0.395, 0.7874, 0.4325, 0.3048, 0.3991, 0.3048, 0.3991, 0.2908, 0.4325, 0.2908, 0.3424, 0.6186, 0.3345, 0.6655, 0.3345, 0.6002, 0.3424, 0.56, 0.6234, 0.1384, 0.6312, 0.1303, 0.6312, 0.6002, 0.6234, 0.56, 0.8185, 0.03484, 0.8296, 0.03483, 0.8296, 0.1001, 0.8185, 0.1001, 0.8699, 0.8741, 0.8548, 0.8711, 0.8548, 0.7703, 0.8699, 0.7531, 0.7193, 0.1524, 0.7304, 0.1524, 0.7304, 0.6223, 0.7193, 0.6223, 0.07195, 0.03486, 0.07195, 0.1001, 0.01261, 0.1001, 0.01261, 0.03486, 0.7193, 0.03491, 0.7304, 0.03492, 0.7304, 0.1524, 0.7193, 0.1524, 0.8699, 0.9044, 0.8548, 0.8963, 0.8548, 0.8711, 0.8699, 0.8741, 0.6234, 0.03295, 0.6312, 0.01277, 0.6312, 0.1303, 0.6234, 0.1384, 0.6817, 0.03488, 0.7193, 0.03491, 0.7193, 0.1524, 0.6831, 0.1524, 0.6564, 0.03486, 0.6775, 0.03488, 0.6791, 0.1524, 0.6564, 0.1523, 0.6775, 0.03488, 0.6817, 0.03488, 0.6831, 0.1524, 0.6791, 0.1524, 0.5875, 0.1249, 0.5919, 0.1137, 0.5919, 0.1708, 0.5875, 0.1753, 0.5919, 0.1137, 0.6234, 0.03295, 0.6234, 0.1384, 0.5919, 0.1708, 0.3738, 0.3993, 0.3424, 0.56, 0.3424, 0.1384, 0.3738, 0.1708, 0.3782, 0.377, 0.3738, 0.3993, 0.3738, 0.1708, 0.3782, 0.1753, 0.7847, 0.1001, 0.7881, 0.1001, 0.7823, 0.5701, 0.7783, 0.5701, 0.7556, 0.1002, 0.7847, 0.1001, 0.7783, 0.5701, 0.7556, 0.5701, 0.7881, 0.1001, 0.8185, 0.1001, 0.8185, 0.57, 0.7823, 0.5701, 0.1313, 0.1001, 0.1313, 0.5701, 0.07195, 0.5701, 0.07195, 0.1001, 0.1906, 0.1001, 0.1906, 0.5701, 0.1313, 0.5701, 0.1313, 0.1001, 0.25, 0.1001, 0.25, 0.5701, 0.1906, 0.5701, 0.1906, 0.1001, 0.3093, 0.1001, 0.3093, 0.5701, 0.25, 0.5701, 0.25, 0.1001, 0.466, 0.2908, 0.4325, 0.2908, 0.4325, 0.1899, 0.466, 0.1899, 0.4995, 0.2908, 0.466, 0.2908, 0.466, 0.1899, 0.4995, 0.1899, 0.533, 0.2908, 0.4995, 0.2908, 0.4995, 0.1899, 0.533, 0.1899, 0.5665, 0.2908, 0.533, 0.2908, 0.533, 0.1899, 0.5665, 0.1899, 0.395, 0.7874, 0.4101, 0.8046, 0.4101, 0.9054, 0.395, 0.9084, 0.4325, 0.2908, 0.3991, 0.2908, 0.3991, 0.1899, 0.4325, 0.1899, 0.3424, 0.56, 0.3345, 0.6002, 0.3345, 0.1303, 0.3424, 0.1384, 0.8185, 0.1001, 0.8296, 0.1001, 0.8296, 0.57, 0.8185, 0.57, 0.07195, 0.1001, 0.07195, 0.5701, 0.01261, 0.5701, 0.01261, 0.1001, 0.3345, 0.7187, 0.395, 0.7874, 0.395, 0.9084, 0.3345, 0.9204, 0.9304, 0.9366, 0.8699, 0.9044, 0.8699, 0.8741, 0.9304, 0.8861, 0.9304, 0.8861, 0.8699, 0.8741, 0.8699, 0.7531, 0.9304, 0.6845, 0.3345, 0.6907, 0.395, 0.7706, 0.395, 0.7874, 0.3345, 0.7187, 0.4353, 0.8163, 0.4991, 0.8129, 0.4991, 0.8481, 0.4353, 0.8582, 0.4353, 0.7744, 0.4991, 0.7778, 0.4991, 0.8129, 0.4353, 0.8163, 0.4353, 0.7326, 0.4991, 0.7426, 0.4991, 0.7778, 0.4353, 0.7744, 0.4353, 0.6907, 0.4991, 0.7074, 0.4991, 0.7426, 0.4353, 0.7326, 0.5038, 0.405, 0.5004, 0.3248, 0.5355, 0.3248, 0.5457, 0.405, 0.4619, 0.405, 0.4652, 0.3248, 0.5004, 0.3248, 0.5038, 0.405, 0.4201, 0.405, 0.4301, 0.3248, 0.4652, 0.3248, 0.4619, 0.405, 0.3782, 0.405, 0.3949, 0.3248, 0.4301, 0.3248, 0.4201, 0.405, 0.3345, 0.9204, 0.395, 0.9084, 0.395, 0.9386, 0.3345, 0.9708, 0.5457, 0.405, 0.5355, 0.3248, 0.5707, 0.3248, 0.5875, 0.405, 0.4353, 0.8582, 0.4991, 0.8481, 0.4991, 0.8833, 0.4353, 0.9, 0.9304, 0.6845, 0.8699, 0.7531, 0.8699, 0.7363, 0.9304, 0.6564])
me_cube.materials.append(mat_material)
me_cube.use_mirror_x = True
me_cube.use_mirror_vertex_groups = False
me_cube.update()

# ---- objects
ob_cube = bpy.data.objects.new('Cube', me_cube)

# ---- transforms, parenting, visibility, modifiers, constraints
ob_cube.location = (0.0, 0.0, 0.0)
ob_cube.rotation_euler = (0.0, -0.0, 3.142)
ob_cube.lock_rotations_4d = False
ob_cube.empty_display_type = 'ARROWS'
ob_cube.lineart.crease_threshold = 0.0
ob_cube.use_mesh_mirror_x = True
_m = ob_cube.modifiers.new('Subdivision', 'SUBSURF')
_m.levels = 2

# ---- collection membership
col_collection.objects.link(ob_cube)

# ---- scene / render settings (as saved in the file)
scene.frame_start = 1; scene.frame_end = 250; scene.frame_set(1)
scene.render.engine = 'BLENDER_EEVEE_NEXT'
scene.cycles.sampling_pattern = 'TABULATED_SOBOL'
scene.cycles.use_light_tree = False
scene.view_settings.view_transform = 'Filmic'
bpy.context.view_layer.update()

# ---- added for rendering (the .blend has no active camera and no usable light): camera, sun
cam_auto = bpy.data.cameras.new('AutoCamera')
cam_auto.lens = 50.0
cam_auto.sensor_width = 36.0
cam_auto.clip_end = 1000.0
ob_auto_camera = bpy.data.objects.new('AutoCamera', cam_auto)
scene.collection.objects.link(ob_auto_camera)
ob_auto_camera.location = (4.81627, -5.79222, 4.50249)
ob_auto_camera.rotation_euler = (1.09748, -7.21219e-08, 0.694738)
scene.camera = ob_auto_camera
light_auto_sun = bpy.data.lights.new('AutoSun', 'SUN')
light_auto_sun.energy = 3.0
light_auto_sun.angle = 0.0523599
ob_auto_sun = bpy.data.objects.new('AutoSun', light_auto_sun)
scene.collection.objects.link(ob_auto_sun)
ob_auto_sun.rotation_euler = (0.872665, 0.174533, 0.523599)
bpy.context.view_layer.update()
